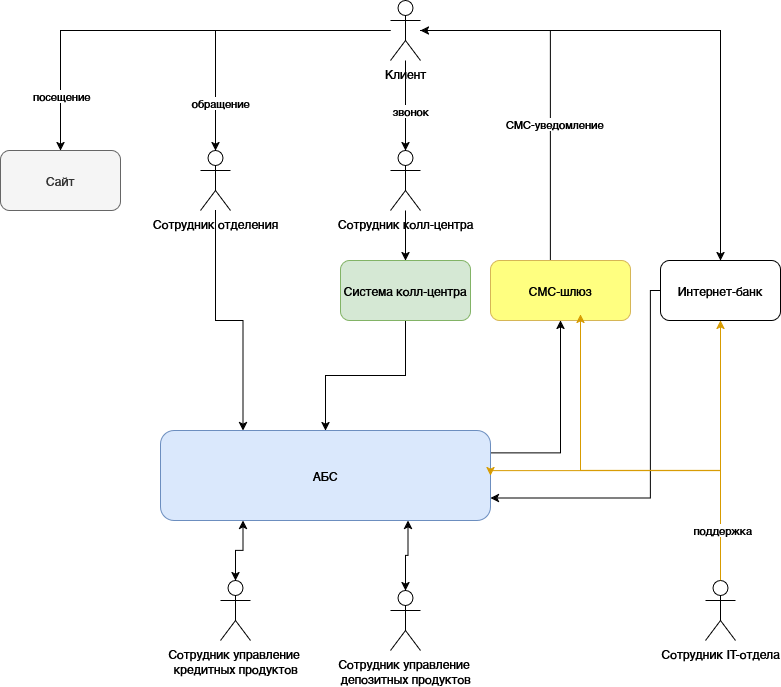

The diagram above was exported from draw.io. Its source (the exported page's mxGraphModel, read from the mxfile embedded in the PNG):
<mxGraphModel dx="1213" dy="639" grid="1" gridSize="10" guides="1" tooltips="1" connect="1" arrows="1" fold="1" page="1" pageScale="1" pageWidth="827" pageHeight="1169" math="0" shadow="0">
  <root>
    <mxCell id="0" />
    <mxCell id="1" parent="0" />
    <mxCell id="e-8lEKp8seHOm4YYFRpU-21" style="edgeStyle=orthogonalEdgeStyle;rounded=0;orthogonalLoop=1;jettySize=auto;html=1;" parent="1" source="e-8lEKp8seHOm4YYFRpU-1" target="e-8lEKp8seHOm4YYFRpU-6" edge="1">
      <mxGeometry relative="1" as="geometry" />
    </mxCell>
    <mxCell id="e-8lEKp8seHOm4YYFRpU-34" value="обращение" style="edgeLabel;html=1;align=center;verticalAlign=middle;resizable=0;points=[];" parent="e-8lEKp8seHOm4YYFRpU-21" vertex="1" connectable="0">
      <mxGeometry x="0.6746" y="4" relative="1" as="geometry">
        <mxPoint as="offset" />
      </mxGeometry>
    </mxCell>
    <mxCell id="e-8lEKp8seHOm4YYFRpU-23" style="edgeStyle=orthogonalEdgeStyle;rounded=0;orthogonalLoop=1;jettySize=auto;html=1;" parent="1" source="e-8lEKp8seHOm4YYFRpU-1" target="e-8lEKp8seHOm4YYFRpU-7" edge="1">
      <mxGeometry relative="1" as="geometry" />
    </mxCell>
    <mxCell id="e-8lEKp8seHOm4YYFRpU-24" value="звонок" style="edgeLabel;html=1;align=center;verticalAlign=middle;resizable=0;points=[];" parent="e-8lEKp8seHOm4YYFRpU-23" vertex="1" connectable="0">
      <mxGeometry x="0.1111" y="4" relative="1" as="geometry">
        <mxPoint as="offset" />
      </mxGeometry>
    </mxCell>
    <mxCell id="e-8lEKp8seHOm4YYFRpU-26" style="edgeStyle=orthogonalEdgeStyle;rounded=0;orthogonalLoop=1;jettySize=auto;html=1;" parent="1" source="e-8lEKp8seHOm4YYFRpU-1" target="e-8lEKp8seHOm4YYFRpU-5" edge="1">
      <mxGeometry relative="1" as="geometry" />
    </mxCell>
    <mxCell id="e-8lEKp8seHOm4YYFRpU-27" value="посещение" style="edgeLabel;html=1;align=center;verticalAlign=middle;resizable=0;points=[];" parent="e-8lEKp8seHOm4YYFRpU-26" vertex="1" connectable="0">
      <mxGeometry x="0.5486" y="3" relative="1" as="geometry">
        <mxPoint x="-3" y="47" as="offset" />
      </mxGeometry>
    </mxCell>
    <mxCell id="4BLPSsSJG5sgOU_IeKzf-1" style="edgeStyle=orthogonalEdgeStyle;rounded=0;orthogonalLoop=1;jettySize=auto;html=1;entryX=0.5;entryY=0;entryDx=0;entryDy=0;" parent="1" source="e-8lEKp8seHOm4YYFRpU-1" target="e-8lEKp8seHOm4YYFRpU-15" edge="1">
      <mxGeometry relative="1" as="geometry" />
    </mxCell>
    <mxCell id="e-8lEKp8seHOm4YYFRpU-1" value="Клиент" style="shape=umlActor;verticalLabelPosition=bottom;verticalAlign=top;html=1;outlineConnect=0;" parent="1" vertex="1">
      <mxGeometry x="420" y="20" width="30" height="60" as="geometry" />
    </mxCell>
    <mxCell id="e-8lEKp8seHOm4YYFRpU-5" value="Сайт" style="rounded=1;whiteSpace=wrap;html=1;fillColor=#f5f5f5;fontColor=#333333;strokeColor=#666666;" parent="1" vertex="1">
      <mxGeometry x="30" y="170" width="120" height="60" as="geometry" />
    </mxCell>
    <mxCell id="e-8lEKp8seHOm4YYFRpU-28" style="edgeStyle=orthogonalEdgeStyle;rounded=0;orthogonalLoop=1;jettySize=auto;html=1;entryX=0.25;entryY=0;entryDx=0;entryDy=0;" parent="1" source="e-8lEKp8seHOm4YYFRpU-6" target="e-8lEKp8seHOm4YYFRpU-9" edge="1">
      <mxGeometry relative="1" as="geometry" />
    </mxCell>
    <mxCell id="e-8lEKp8seHOm4YYFRpU-6" value="Сотрудник отделения" style="shape=umlActor;verticalLabelPosition=bottom;verticalAlign=top;html=1;outlineConnect=0;" parent="1" vertex="1">
      <mxGeometry x="230" y="170" width="30" height="60" as="geometry" />
    </mxCell>
    <mxCell id="e-8lEKp8seHOm4YYFRpU-30" style="edgeStyle=orthogonalEdgeStyle;rounded=0;orthogonalLoop=1;jettySize=auto;html=1;" parent="1" source="e-8lEKp8seHOm4YYFRpU-7" target="e-8lEKp8seHOm4YYFRpU-12" edge="1">
      <mxGeometry relative="1" as="geometry" />
    </mxCell>
    <mxCell id="e-8lEKp8seHOm4YYFRpU-7" value="Сотрудник колл-центра" style="shape=umlActor;verticalLabelPosition=bottom;verticalAlign=top;html=1;outlineConnect=0;" parent="1" vertex="1">
      <mxGeometry x="420" y="170" width="30" height="60" as="geometry" />
    </mxCell>
    <mxCell id="e-8lEKp8seHOm4YYFRpU-31" style="edgeStyle=orthogonalEdgeStyle;rounded=0;orthogonalLoop=1;jettySize=auto;html=1;startArrow=classic;startFill=1;exitX=0.25;exitY=1;exitDx=0;exitDy=0;" parent="1" source="e-8lEKp8seHOm4YYFRpU-9" target="e-8lEKp8seHOm4YYFRpU-14" edge="1">
      <mxGeometry relative="1" as="geometry" />
    </mxCell>
    <mxCell id="e-8lEKp8seHOm4YYFRpU-33" value="" style="edgeStyle=orthogonalEdgeStyle;rounded=0;orthogonalLoop=1;jettySize=auto;html=1;exitX=1;exitY=0.25;exitDx=0;exitDy=0;" parent="1" source="e-8lEKp8seHOm4YYFRpU-9" target="e-8lEKp8seHOm4YYFRpU-16" edge="1">
      <mxGeometry relative="1" as="geometry" />
    </mxCell>
    <mxCell id="e-8lEKp8seHOm4YYFRpU-9" value="АБС" style="rounded=1;whiteSpace=wrap;html=1;fillColor=#dae8fc;strokeColor=#6c8ebf;" parent="1" vertex="1">
      <mxGeometry x="190" y="450" width="330" height="90" as="geometry" />
    </mxCell>
    <mxCell id="e-8lEKp8seHOm4YYFRpU-29" style="edgeStyle=orthogonalEdgeStyle;rounded=0;orthogonalLoop=1;jettySize=auto;html=1;" parent="1" source="e-8lEKp8seHOm4YYFRpU-12" target="e-8lEKp8seHOm4YYFRpU-9" edge="1">
      <mxGeometry relative="1" as="geometry" />
    </mxCell>
    <mxCell id="e-8lEKp8seHOm4YYFRpU-12" value="Система колл-центра" style="rounded=1;whiteSpace=wrap;html=1;fillColor=#d5e8d4;strokeColor=#82b366;" parent="1" vertex="1">
      <mxGeometry x="370" y="280" width="130" height="60" as="geometry" />
    </mxCell>
    <mxCell id="e-8lEKp8seHOm4YYFRpU-13" value="&lt;div&gt;Сотрудник управление&amp;nbsp;&lt;/div&gt;&lt;div&gt;депозитных продуктов&lt;/div&gt;" style="shape=umlActor;verticalLabelPosition=bottom;verticalAlign=top;html=1;outlineConnect=0;" parent="1" vertex="1">
      <mxGeometry x="420" y="610" width="30" height="60" as="geometry" />
    </mxCell>
    <mxCell id="e-8lEKp8seHOm4YYFRpU-14" value="&lt;div&gt;Сотрудник управление&amp;nbsp;&lt;/div&gt;&lt;div&gt;кредитных продуктов&lt;/div&gt;" style="shape=umlActor;verticalLabelPosition=bottom;verticalAlign=top;html=1;outlineConnect=0;" parent="1" vertex="1">
      <mxGeometry x="250" y="600" width="30" height="60" as="geometry" />
    </mxCell>
    <mxCell id="4BLPSsSJG5sgOU_IeKzf-2" style="edgeStyle=orthogonalEdgeStyle;rounded=0;orthogonalLoop=1;jettySize=auto;html=1;entryX=1;entryY=0.75;entryDx=0;entryDy=0;" parent="1" source="e-8lEKp8seHOm4YYFRpU-15" target="e-8lEKp8seHOm4YYFRpU-9" edge="1">
      <mxGeometry relative="1" as="geometry">
        <Array as="points">
          <mxPoint x="680" y="310" />
          <mxPoint x="680" y="518" />
        </Array>
      </mxGeometry>
    </mxCell>
    <mxCell id="e-8lEKp8seHOm4YYFRpU-15" value="Интернет-банк" style="rounded=1;whiteSpace=wrap;html=1;" parent="1" vertex="1">
      <mxGeometry x="690" y="280" width="120" height="60" as="geometry" />
    </mxCell>
    <mxCell id="e-8lEKp8seHOm4YYFRpU-37" style="edgeStyle=orthogonalEdgeStyle;rounded=0;orthogonalLoop=1;jettySize=auto;html=1;" parent="1" source="e-8lEKp8seHOm4YYFRpU-16" target="e-8lEKp8seHOm4YYFRpU-1" edge="1">
      <mxGeometry relative="1" as="geometry">
        <Array as="points">
          <mxPoint x="580" y="50" />
        </Array>
      </mxGeometry>
    </mxCell>
    <mxCell id="e-8lEKp8seHOm4YYFRpU-38" value="СМС-уведомление" style="edgeLabel;html=1;align=center;verticalAlign=middle;resizable=0;points=[];" parent="e-8lEKp8seHOm4YYFRpU-37" vertex="1" connectable="0">
      <mxGeometry x="-0.2389" y="-3" relative="1" as="geometry">
        <mxPoint as="offset" />
      </mxGeometry>
    </mxCell>
    <mxCell id="e-8lEKp8seHOm4YYFRpU-16" value="СМС-шлюз" style="rounded=1;whiteSpace=wrap;html=1;fillColor=light-dark(#ffff80, #281d00);gradientColor=none;strokeColor=#d6b656;" parent="1" vertex="1">
      <mxGeometry x="520" y="280" width="140" height="60" as="geometry" />
    </mxCell>
    <mxCell id="e-8lEKp8seHOm4YYFRpU-32" style="edgeStyle=orthogonalEdgeStyle;rounded=0;orthogonalLoop=1;jettySize=auto;html=1;entryX=0.5;entryY=0;entryDx=0;entryDy=0;entryPerimeter=0;exitX=0.75;exitY=1;exitDx=0;exitDy=0;startArrow=classic;startFill=1;" parent="1" source="e-8lEKp8seHOm4YYFRpU-9" target="e-8lEKp8seHOm4YYFRpU-13" edge="1">
      <mxGeometry relative="1" as="geometry" />
    </mxCell>
    <mxCell id="e-8lEKp8seHOm4YYFRpU-41" style="edgeStyle=orthogonalEdgeStyle;rounded=0;orthogonalLoop=1;jettySize=auto;html=1;entryX=0.5;entryY=1;entryDx=0;entryDy=0;fillColor=#ffe6cc;strokeColor=#d79b00;" parent="1" source="e-8lEKp8seHOm4YYFRpU-39" target="e-8lEKp8seHOm4YYFRpU-15" edge="1">
      <mxGeometry relative="1" as="geometry" />
    </mxCell>
    <mxCell id="e-8lEKp8seHOm4YYFRpU-43" style="edgeStyle=orthogonalEdgeStyle;rounded=0;orthogonalLoop=1;jettySize=auto;html=1;entryX=1;entryY=0.5;entryDx=0;entryDy=0;fillColor=#ffe6cc;strokeColor=#d79b00;" parent="1" source="e-8lEKp8seHOm4YYFRpU-39" target="e-8lEKp8seHOm4YYFRpU-9" edge="1">
      <mxGeometry relative="1" as="geometry">
        <Array as="points">
          <mxPoint x="750" y="490" />
          <mxPoint x="520" y="490" />
        </Array>
      </mxGeometry>
    </mxCell>
    <mxCell id="e-8lEKp8seHOm4YYFRpU-39" value="Сотрудник IT-отдела" style="shape=umlActor;verticalLabelPosition=bottom;verticalAlign=top;html=1;outlineConnect=0;" parent="1" vertex="1">
      <mxGeometry x="735" y="600" width="30" height="60" as="geometry" />
    </mxCell>
    <mxCell id="e-8lEKp8seHOm4YYFRpU-42" style="edgeStyle=orthogonalEdgeStyle;rounded=0;orthogonalLoop=1;jettySize=auto;html=1;entryX=0.643;entryY=0.9;entryDx=0;entryDy=0;entryPerimeter=0;fillColor=#ffe6cc;strokeColor=#d79b00;" parent="1" source="e-8lEKp8seHOm4YYFRpU-39" target="e-8lEKp8seHOm4YYFRpU-16" edge="1">
      <mxGeometry relative="1" as="geometry">
        <Array as="points">
          <mxPoint x="750" y="490" />
          <mxPoint x="610" y="490" />
        </Array>
      </mxGeometry>
    </mxCell>
    <mxCell id="e-8lEKp8seHOm4YYFRpU-44" value="поддержка" style="edgeLabel;html=1;align=center;verticalAlign=middle;resizable=0;points=[];" parent="e-8lEKp8seHOm4YYFRpU-42" vertex="1" connectable="0">
      <mxGeometry x="-0.7488" y="-1" relative="1" as="geometry">
        <mxPoint as="offset" />
      </mxGeometry>
    </mxCell>
  </root>
</mxGraphModel>